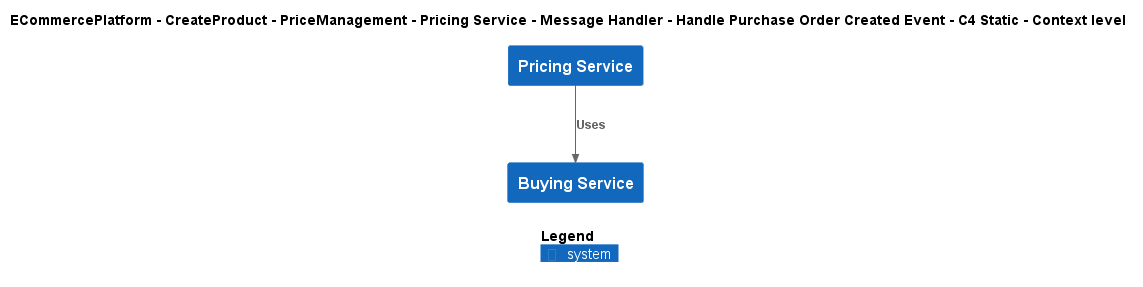

The diagram above was rendered by PlantUML. Its source (embedded in the PNG):
@startuml
!include ..\..\..\..\..\..\..\..\..\.c4s\C4_Context.puml

AddElementTag("c4interflow:lifecycle:new", $bgColor=green, $fontColor=#ffffff, $borderColor=green, $shadowing="False")
AddElementTag("c4interflow:lifecycle:changed", $bgColor=orange, $fontColor=#ffffff, $borderColor=orange, $shadowing="False")
AddElementTag("c4interflow:lifecycle:removed", $bgColor=red, $fontColor=#ffffff, $borderColor=red, $shadowing="False")

AddRelTag("c4interflow:lifecycle:new", $textColor=green, $lineColor=green)
AddRelTag("c4interflow:lifecycle:changed", $textColor=orange, $lineColor=orange)
AddRelTag("c4interflow:lifecycle:removed", $textColor=red, $lineColor=red)

SHOW_PERSON_PORTRAIT()
LAYOUT_TOP_DOWN()

skinparam linetype polyline

title ECommercePlatform - CreateProduct - PriceManagement - Pricing Service - Message Handler - Handle Purchase Order Created Event - C4 Static - Context level

System(ECommercePlatform.CreateProduct.PriceManagement.SoftwareSystems.PricingService, "Pricing Service", "")
System(ECommercePlatform.CreateProduct.BuyingAndMerchandising.SoftwareSystems.BuyingService, "Buying Service", "")

Rel(ECommercePlatform.CreateProduct.PriceManagement.SoftwareSystems.PricingService, ECommercePlatform.CreateProduct.BuyingAndMerchandising.SoftwareSystems.BuyingService, "Uses")


SHOW_LEGEND()
@enduml